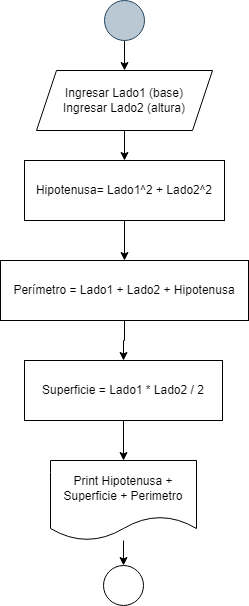

The diagram above was exported from draw.io. Its source (the exported page's mxGraphModel, read from the mxfile embedded in the PNG):
<mxGraphModel dx="880" dy="484" grid="1" gridSize="10" guides="1" tooltips="1" connect="1" arrows="1" fold="1" page="1" pageScale="1" pageWidth="827" pageHeight="1169" math="0" shadow="0">
  <root>
    <mxCell id="0" />
    <mxCell id="1" parent="0" />
    <mxCell id="wqwfOfsS6AcllpoID7ZS-31" value="" style="edgeStyle=orthogonalEdgeStyle;rounded=0;orthogonalLoop=1;jettySize=auto;html=1;" edge="1" parent="1" source="wqwfOfsS6AcllpoID7ZS-1" target="wqwfOfsS6AcllpoID7ZS-23">
      <mxGeometry relative="1" as="geometry" />
    </mxCell>
    <mxCell id="wqwfOfsS6AcllpoID7ZS-1" value="" style="ellipse;whiteSpace=wrap;html=1;aspect=fixed;fillColor=#bac8d3;strokeColor=#23445d;" vertex="1" parent="1">
      <mxGeometry x="382" width="40" height="40" as="geometry" />
    </mxCell>
    <mxCell id="wqwfOfsS6AcllpoID7ZS-32" value="" style="edgeStyle=orthogonalEdgeStyle;rounded=0;orthogonalLoop=1;jettySize=auto;html=1;" edge="1" parent="1" source="wqwfOfsS6AcllpoID7ZS-23" target="wqwfOfsS6AcllpoID7ZS-25">
      <mxGeometry relative="1" as="geometry" />
    </mxCell>
    <mxCell id="wqwfOfsS6AcllpoID7ZS-23" value="Ingresar Lado1 (base)&lt;br&gt;Ingresar Lado2 (altura)" style="shape=parallelogram;perimeter=parallelogramPerimeter;whiteSpace=wrap;html=1;fixedSize=1;" vertex="1" parent="1">
      <mxGeometry x="314" y="70" width="176" height="60" as="geometry" />
    </mxCell>
    <mxCell id="wqwfOfsS6AcllpoID7ZS-33" value="" style="edgeStyle=orthogonalEdgeStyle;rounded=0;orthogonalLoop=1;jettySize=auto;html=1;" edge="1" parent="1" source="wqwfOfsS6AcllpoID7ZS-25" target="wqwfOfsS6AcllpoID7ZS-26">
      <mxGeometry relative="1" as="geometry" />
    </mxCell>
    <mxCell id="wqwfOfsS6AcllpoID7ZS-25" value="Hipotenusa= Lado1^2 + Lado2^2" style="rounded=0;whiteSpace=wrap;html=1;" vertex="1" parent="1">
      <mxGeometry x="302" y="160" width="200" height="60" as="geometry" />
    </mxCell>
    <mxCell id="wqwfOfsS6AcllpoID7ZS-34" value="" style="edgeStyle=orthogonalEdgeStyle;rounded=0;orthogonalLoop=1;jettySize=auto;html=1;" edge="1" parent="1" source="wqwfOfsS6AcllpoID7ZS-26" target="wqwfOfsS6AcllpoID7ZS-27">
      <mxGeometry relative="1" as="geometry" />
    </mxCell>
    <mxCell id="wqwfOfsS6AcllpoID7ZS-26" value="Perímetro = Lado1 + Lado2 + Hipotenusa" style="rounded=0;whiteSpace=wrap;html=1;" vertex="1" parent="1">
      <mxGeometry x="278" y="260" width="248" height="60" as="geometry" />
    </mxCell>
    <mxCell id="wqwfOfsS6AcllpoID7ZS-35" value="" style="edgeStyle=orthogonalEdgeStyle;rounded=0;orthogonalLoop=1;jettySize=auto;html=1;" edge="1" parent="1" source="wqwfOfsS6AcllpoID7ZS-27" target="wqwfOfsS6AcllpoID7ZS-29">
      <mxGeometry relative="1" as="geometry" />
    </mxCell>
    <mxCell id="wqwfOfsS6AcllpoID7ZS-27" value="Superficie = Lado1 * Lado2 / 2" style="rounded=0;whiteSpace=wrap;html=1;" vertex="1" parent="1">
      <mxGeometry x="302" y="360" width="198" height="60" as="geometry" />
    </mxCell>
    <mxCell id="wqwfOfsS6AcllpoID7ZS-36" value="" style="edgeStyle=orthogonalEdgeStyle;rounded=0;orthogonalLoop=1;jettySize=auto;html=1;" edge="1" parent="1" source="wqwfOfsS6AcllpoID7ZS-29" target="wqwfOfsS6AcllpoID7ZS-30">
      <mxGeometry relative="1" as="geometry" />
    </mxCell>
    <mxCell id="wqwfOfsS6AcllpoID7ZS-29" value="Print Hipotenusa + Superficie + Perimetro" style="shape=document;whiteSpace=wrap;html=1;boundedLbl=1;" vertex="1" parent="1">
      <mxGeometry x="328" y="460" width="146" height="80" as="geometry" />
    </mxCell>
    <mxCell id="wqwfOfsS6AcllpoID7ZS-30" value="" style="ellipse;whiteSpace=wrap;html=1;aspect=fixed;" vertex="1" parent="1">
      <mxGeometry x="381" y="565" width="40" height="40" as="geometry" />
    </mxCell>
  </root>
</mxGraphModel>